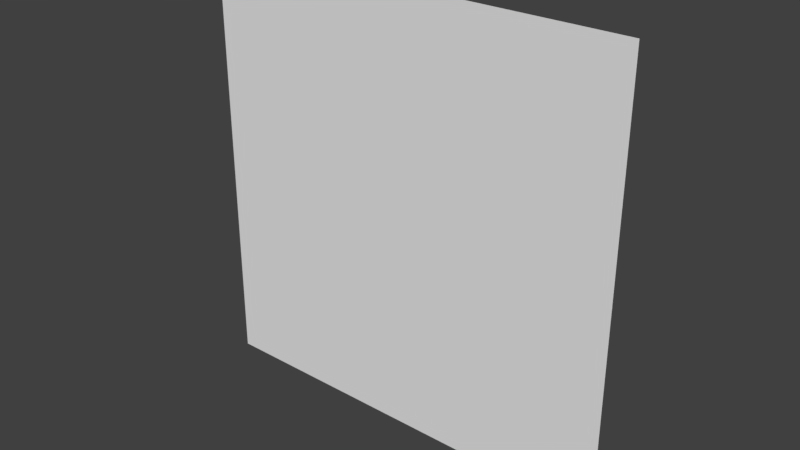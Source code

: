 # Source: Plant.blend  (saved by Blender 2.77.0; exported with 4.5.12 LTS)
import bpy
from mathutils import Matrix  # noqa: F401  (used for matrix-valued properties, if any)

bpy.ops.wm.read_factory_settings(use_empty=True)
scene = bpy.context.scene
scene.name = 'Scene'

# ---- collections
col_collection_1 = bpy.data.collections.new('Collection 1'); scene.collection.children.link(col_collection_1)

# ---- world
world_world = bpy.data.worlds.new('World'); scene.world = world_world
world_world.color = (0.05088, 0.05088, 0.05088)
world_world.use_sun_shadow = False
world_world.sun_shadow_jitter_overblur = 0.0
world_world.cycles.sampling_method = 'MANUAL'

# ---- meshes
me_plant = bpy.data.meshes.new('Plant')
me_plant.from_pydata([(0.4, -2.384e-08, 0.8), (0.4, -4.768e-08, 2.384e-08), (-0.4, 4.768e-08, 0.8), (-0.4, 2.384e-08, 2.384e-08), (0.4, 0.001, 0.8), (0.4, 0.001, 2.384e-08), (-0.4, 0.001, 0.8), (-0.4, 0.001, 2.384e-08)], [], [(0, 2, 3, 1), (4, 5, 7, 6)])
_uv = me_plant.uv_layers.new(name='UVMap')
_uv.uv.foreach_set('vector', [1.0, 1.0, 0.0, 1.0, 0.0, -1.192e-07, 1.0, -2.384e-07, 1.0, 1.0, 1.0, -2.384e-07, 0.0, -1.192e-07, 0.0, 1.0])
me_plant.use_remesh_preserve_volume = False
me_plant.use_remesh_preserve_attributes = False
me_plant.use_mirror_vertex_groups = False
me_plant.update()

# ---- objects
ob_plant = bpy.data.objects.new('Plant', me_plant)

# ---- transforms, parenting, visibility, modifiers, constraints
ob_plant.location = (0.0, 0.0, 0.0)
ob_plant.lineart.crease_threshold = 0.0

# ---- collection membership
col_collection_1.objects.link(ob_plant)

# ---- scene / render settings (as saved in the file)
scene.frame_start = 1; scene.frame_end = 250; scene.frame_set(17)
scene.render.engine = 'BLENDER_EEVEE_NEXT'
scene.render.resolution_percentage = 50
scene.render.dither_intensity = 0.0
scene.cycles.use_denoising = False
scene.cycles.samples = 128
scene.cycles.sampling_pattern = 'TABULATED_SOBOL'
scene.cycles.light_sampling_threshold = 0.0
scene.cycles.use_adaptive_sampling = False
scene.cycles.use_light_tree = False
scene.cycles.blur_glossy = 0.0
scene.cycles.sample_clamp_indirect = 0.0
scene.view_settings.view_transform = 'Standard'
bpy.context.view_layer.update()

# ---- added for rendering (the .blend has no active camera and no usable light): camera, sun
cam_auto = bpy.data.cameras.new('AutoCamera')
cam_auto.lens = 50.0
cam_auto.sensor_width = 36.0
cam_auto.clip_end = 1000.0
ob_auto_camera = bpy.data.objects.new('AutoCamera', cam_auto)
scene.collection.objects.link(ob_auto_camera)
ob_auto_camera.location = (1.04677, -1.25563, 1.23742)
ob_auto_camera.rotation_euler = (1.09748, -7.21219e-08, 0.694738)
scene.camera = ob_auto_camera
light_auto_sun = bpy.data.lights.new('AutoSun', 'SUN')
light_auto_sun.energy = 3.0
light_auto_sun.angle = 0.0523599
ob_auto_sun = bpy.data.objects.new('AutoSun', light_auto_sun)
scene.collection.objects.link(ob_auto_sun)
ob_auto_sun.rotation_euler = (0.872665, 0.174533, 0.523599)
bpy.context.view_layer.update()
